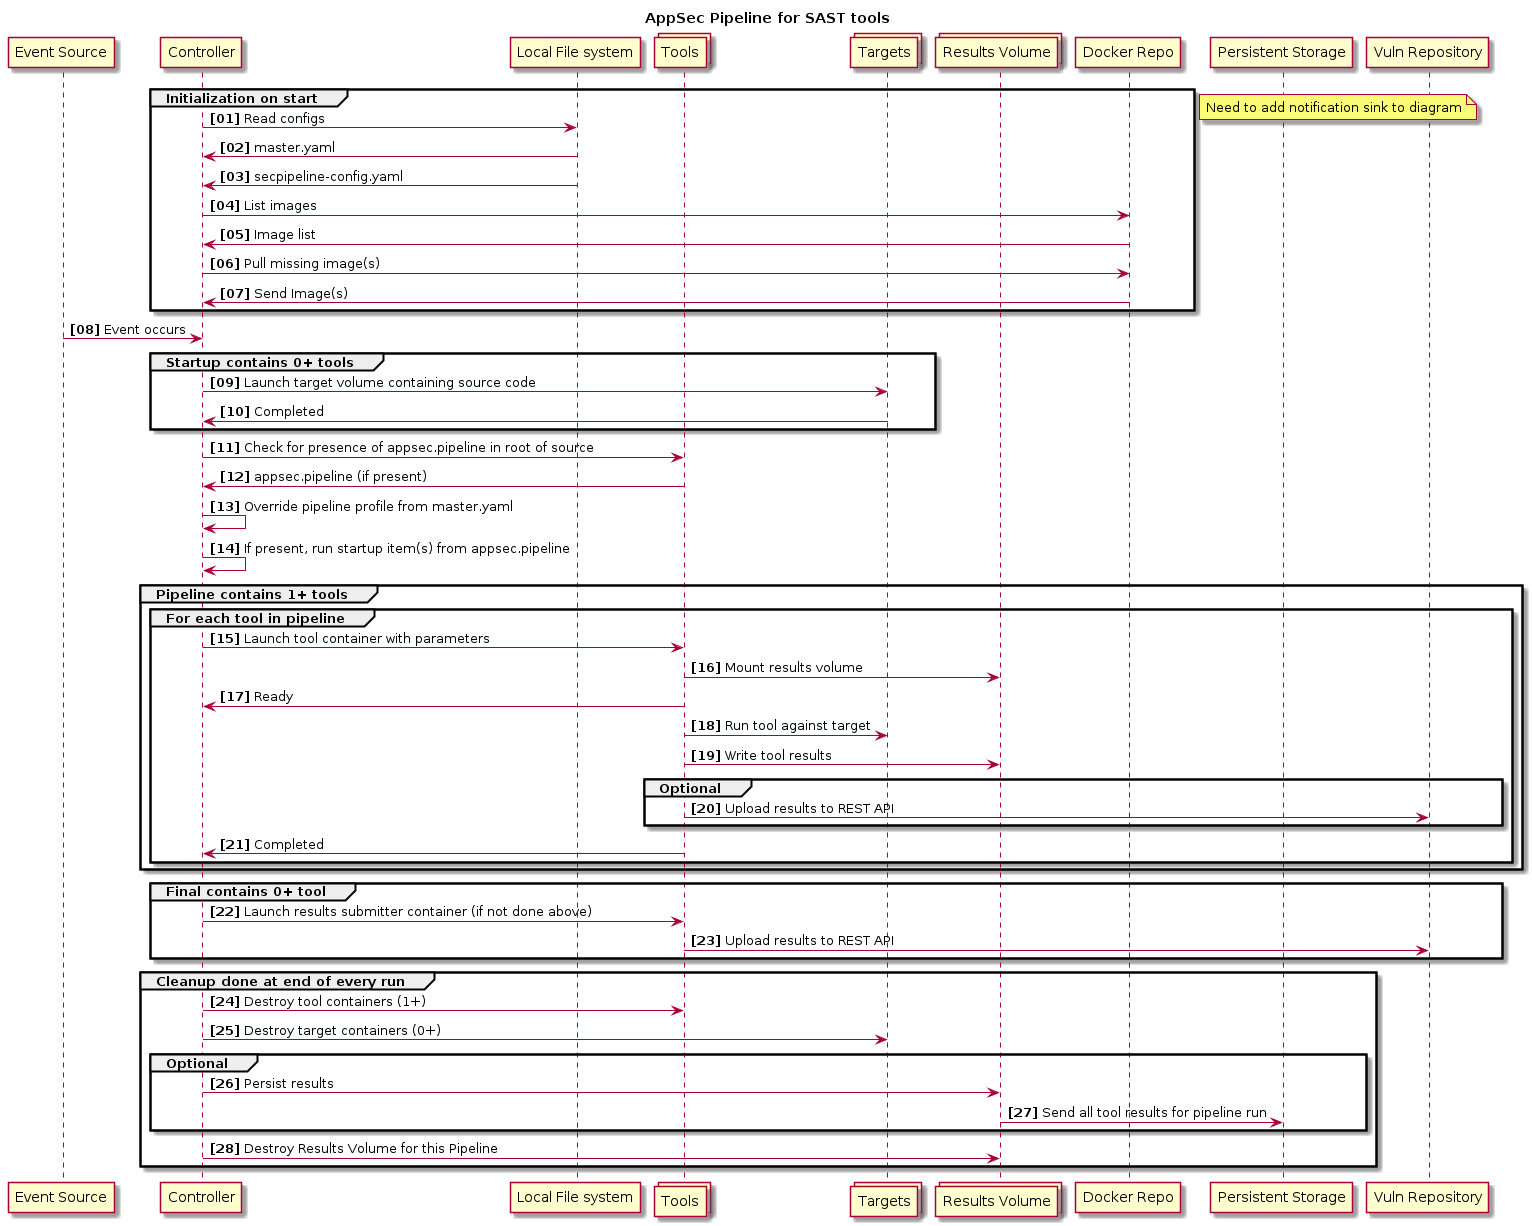

The diagram above was rendered by PlantUML. Its source (embedded in the PNG):
@startuml
title AppSec Pipeline for SAST tools
participant "Event Source" as E
participant "Controller" as C
participant "Local File system" as F
collections "Tools" as T
collections "Targets" as A
collections "Results Volume" as V
participant "Docker Repo" as R
participant "Persistent Storage" as P
participant "Vuln Repository" as D
autonumber "<b>[00]"
group Initialization on start
  C -> F : Read configs 
  F -> C : master.yaml 
  F -> C : secpipeline-config.yaml 
  C -> R : List images
  R -> C : Image list
  C -> R : Pull missing image(s)
  R -> C : Send Image(s)
end
note right: Need to add notification sink to diagram
E -> C : Event occurs 
group **Startup** contains 0+ tools
  C -> A : Launch target volume containing source code
  A -> C : Completed
end
C -> T : Check for presence of appsec.pipeline in root of source
T -> C : appsec.pipeline (if present)
C -> C : Override pipeline profile from master.yaml
C -> C : If present, run startup item(s) from appsec.pipeline
group **Pipeline** contains 1+ tools
  group For each tool in pipeline
    C -> T : Launch tool container with parameters
    T -> V : Mount results volume
    T -> C : Ready
    T -> A : Run tool against target
    T -> V : Write tool results
    group Optional
      T -> D : Upload results to REST API
    end
    T -> C : Completed
  end
end
group **Final** contains 0+ tool
  C -> T : Launch results submitter container (if not done above)
  T -> D : Upload results to REST API
end
group **Cleanup** done at end of every run
  C -> T : Destroy tool containers (1+)
  C -> A : Destroy target containers (0+)
  group Optional
    C -> V : Persist results
    V -> P : Send all tool results for pipeline run
  end
  C -> V : Destroy Results Volume for this Pipeline
end

@enduml